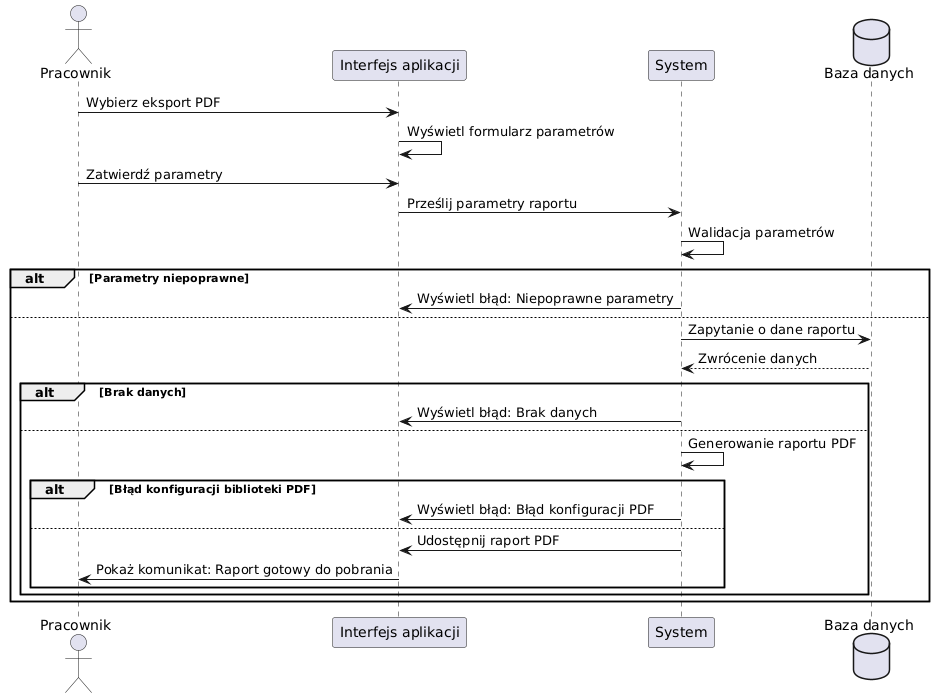

The diagram above was rendered by PlantUML. Its source (embedded in the PNG):
@startuml
actor Pracownik

participant "Interfejs aplikacji"
participant "System"
database "Baza danych"

Pracownik -> "Interfejs aplikacji": Wybierz eksport PDF
"Interfejs aplikacji" -> "Interfejs aplikacji": Wyświetl formularz parametrów
Pracownik -> "Interfejs aplikacji": Zatwierdź parametry
"Interfejs aplikacji" -> "System": Prześlij parametry raportu
"System" -> "System": Walidacja parametrów
alt Parametry niepoprawne
  "System" -> "Interfejs aplikacji": Wyświetl błąd: Niepoprawne parametry
else
  "System" -> "Baza danych": Zapytanie o dane raportu
  "Baza danych" --> "System": Zwrócenie danych
  alt Brak danych
    "System" -> "Interfejs aplikacji": Wyświetl błąd: Brak danych
  else
    "System" -> "System": Generowanie raportu PDF
    alt Błąd konfiguracji biblioteki PDF
      "System" -> "Interfejs aplikacji": Wyświetl błąd: Błąd konfiguracji PDF
    else
      "System" -> "Interfejs aplikacji": Udostępnij raport PDF
      "Interfejs aplikacji" -> Pracownik: Pokaż komunikat: Raport gotowy do pobrania
    end
  end
end
@enduml